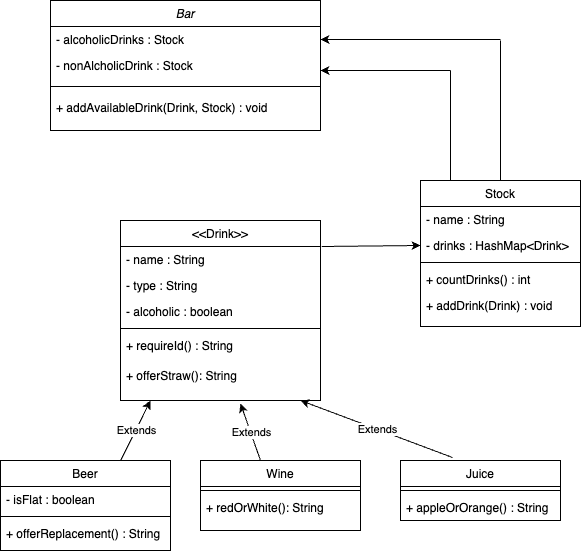

The diagram above was exported from draw.io. Its source (the exported page's mxGraphModel, read from the mxfile embedded in the PNG):
<mxGraphModel dx="618" dy="801" grid="1" gridSize="10" guides="1" tooltips="1" connect="1" arrows="1" fold="1" page="1" pageScale="1" pageWidth="827" pageHeight="1169" math="0" shadow="0">
  <root>
    <mxCell id="WIyWlLk6GJQsqaUBKTNV-0" />
    <mxCell id="WIyWlLk6GJQsqaUBKTNV-1" parent="WIyWlLk6GJQsqaUBKTNV-0" />
    <mxCell id="zkfFHV4jXpPFQw0GAbJ--0" value="Bar" style="swimlane;fontStyle=2;align=center;verticalAlign=top;childLayout=stackLayout;horizontal=1;startSize=26;horizontalStack=0;resizeParent=1;resizeLast=0;collapsible=1;marginBottom=0;rounded=0;shadow=0;strokeWidth=1;" parent="WIyWlLk6GJQsqaUBKTNV-1" vertex="1">
      <mxGeometry x="90" y="60" width="270" height="130" as="geometry">
        <mxRectangle x="230" y="140" width="160" height="26" as="alternateBounds" />
      </mxGeometry>
    </mxCell>
    <mxCell id="zkfFHV4jXpPFQw0GAbJ--1" value="- alcoholicDrinks : Stock" style="text;align=left;verticalAlign=top;spacingLeft=4;spacingRight=4;overflow=hidden;rotatable=0;points=[[0,0.5],[1,0.5]];portConstraint=eastwest;" parent="zkfFHV4jXpPFQw0GAbJ--0" vertex="1">
      <mxGeometry y="26" width="270" height="26" as="geometry" />
    </mxCell>
    <mxCell id="zkfFHV4jXpPFQw0GAbJ--2" value="- nonAlcholicDrink : Stock" style="text;align=left;verticalAlign=top;spacingLeft=4;spacingRight=4;overflow=hidden;rotatable=0;points=[[0,0.5],[1,0.5]];portConstraint=eastwest;rounded=0;shadow=0;html=0;" parent="zkfFHV4jXpPFQw0GAbJ--0" vertex="1">
      <mxGeometry y="52" width="270" height="26" as="geometry" />
    </mxCell>
    <mxCell id="zkfFHV4jXpPFQw0GAbJ--4" value="" style="line;html=1;strokeWidth=1;align=left;verticalAlign=middle;spacingTop=-1;spacingLeft=3;spacingRight=3;rotatable=0;labelPosition=right;points=[];portConstraint=eastwest;" parent="zkfFHV4jXpPFQw0GAbJ--0" vertex="1">
      <mxGeometry y="78" width="270" height="16" as="geometry" />
    </mxCell>
    <mxCell id="LoYc_cklIYELtDERcyJb-3" value="+ addAvailableDrink(Drink, Stock) : void" style="text;align=left;verticalAlign=top;spacingLeft=4;spacingRight=4;overflow=hidden;rotatable=0;points=[[0,0.5],[1,0.5]];portConstraint=eastwest;rounded=0;shadow=0;html=0;" vertex="1" parent="zkfFHV4jXpPFQw0GAbJ--0">
      <mxGeometry y="94" width="270" height="26" as="geometry" />
    </mxCell>
    <mxCell id="zkfFHV4jXpPFQw0GAbJ--17" value="Stock" style="swimlane;fontStyle=0;align=center;verticalAlign=top;childLayout=stackLayout;horizontal=1;startSize=26;horizontalStack=0;resizeParent=1;resizeLast=0;collapsible=1;marginBottom=0;rounded=0;shadow=0;strokeWidth=1;" parent="WIyWlLk6GJQsqaUBKTNV-1" vertex="1">
      <mxGeometry x="460" y="240" width="160" height="146" as="geometry">
        <mxRectangle x="550" y="140" width="160" height="26" as="alternateBounds" />
      </mxGeometry>
    </mxCell>
    <mxCell id="zkfFHV4jXpPFQw0GAbJ--18" value="- name : String" style="text;align=left;verticalAlign=top;spacingLeft=4;spacingRight=4;overflow=hidden;rotatable=0;points=[[0,0.5],[1,0.5]];portConstraint=eastwest;" parent="zkfFHV4jXpPFQw0GAbJ--17" vertex="1">
      <mxGeometry y="26" width="160" height="26" as="geometry" />
    </mxCell>
    <mxCell id="zkfFHV4jXpPFQw0GAbJ--19" value="- drinks : HashMap&lt;Drink&gt;" style="text;align=left;verticalAlign=top;spacingLeft=4;spacingRight=4;overflow=hidden;rotatable=0;points=[[0,0.5],[1,0.5]];portConstraint=eastwest;rounded=0;shadow=0;html=0;" parent="zkfFHV4jXpPFQw0GAbJ--17" vertex="1">
      <mxGeometry y="52" width="160" height="26" as="geometry" />
    </mxCell>
    <mxCell id="zkfFHV4jXpPFQw0GAbJ--23" value="" style="line;html=1;strokeWidth=1;align=left;verticalAlign=middle;spacingTop=-1;spacingLeft=3;spacingRight=3;rotatable=0;labelPosition=right;points=[];portConstraint=eastwest;" parent="zkfFHV4jXpPFQw0GAbJ--17" vertex="1">
      <mxGeometry y="78" width="160" height="8" as="geometry" />
    </mxCell>
    <mxCell id="zkfFHV4jXpPFQw0GAbJ--24" value="+ countDrinks() : int" style="text;align=left;verticalAlign=top;spacingLeft=4;spacingRight=4;overflow=hidden;rotatable=0;points=[[0,0.5],[1,0.5]];portConstraint=eastwest;" parent="zkfFHV4jXpPFQw0GAbJ--17" vertex="1">
      <mxGeometry y="86" width="160" height="26" as="geometry" />
    </mxCell>
    <mxCell id="zkfFHV4jXpPFQw0GAbJ--25" value="+ addDrink(Drink) : void" style="text;align=left;verticalAlign=top;spacingLeft=4;spacingRight=4;overflow=hidden;rotatable=0;points=[[0,0.5],[1,0.5]];portConstraint=eastwest;" parent="zkfFHV4jXpPFQw0GAbJ--17" vertex="1">
      <mxGeometry y="112" width="160" height="26" as="geometry" />
    </mxCell>
    <mxCell id="LoYc_cklIYELtDERcyJb-5" value="" style="endArrow=none;html=1;rounded=0;exitX=0.5;exitY=0;exitDx=0;exitDy=0;" edge="1" parent="WIyWlLk6GJQsqaUBKTNV-1" source="zkfFHV4jXpPFQw0GAbJ--17">
      <mxGeometry width="50" height="50" relative="1" as="geometry">
        <mxPoint x="540" y="220" as="sourcePoint" />
        <mxPoint x="540" y="100" as="targetPoint" />
      </mxGeometry>
    </mxCell>
    <mxCell id="LoYc_cklIYELtDERcyJb-6" value="" style="endArrow=none;html=1;rounded=0;targetPerimeterSpacing=0;exitX=0.188;exitY=0;exitDx=0;exitDy=0;exitPerimeter=0;" edge="1" parent="WIyWlLk6GJQsqaUBKTNV-1" source="zkfFHV4jXpPFQw0GAbJ--17">
      <mxGeometry width="50" height="50" relative="1" as="geometry">
        <mxPoint x="490" y="220" as="sourcePoint" />
        <mxPoint x="490" y="130" as="targetPoint" />
      </mxGeometry>
    </mxCell>
    <mxCell id="LoYc_cklIYELtDERcyJb-9" value="" style="endArrow=classic;html=1;rounded=0;entryX=1;entryY=0.5;entryDx=0;entryDy=0;" edge="1" parent="WIyWlLk6GJQsqaUBKTNV-1" target="zkfFHV4jXpPFQw0GAbJ--1">
      <mxGeometry width="50" height="50" relative="1" as="geometry">
        <mxPoint x="540" y="99" as="sourcePoint" />
        <mxPoint x="630" y="80" as="targetPoint" />
      </mxGeometry>
    </mxCell>
    <mxCell id="LoYc_cklIYELtDERcyJb-10" value="" style="endArrow=classic;html=1;rounded=0;" edge="1" parent="WIyWlLk6GJQsqaUBKTNV-1">
      <mxGeometry width="50" height="50" relative="1" as="geometry">
        <mxPoint x="490" y="130" as="sourcePoint" />
        <mxPoint x="360" y="130" as="targetPoint" />
      </mxGeometry>
    </mxCell>
    <mxCell id="LoYc_cklIYELtDERcyJb-12" value="&lt;&lt;Drink&gt;&gt;" style="swimlane;fontStyle=0;align=center;verticalAlign=top;childLayout=stackLayout;horizontal=1;startSize=26;horizontalStack=0;resizeParent=1;resizeLast=0;collapsible=1;marginBottom=0;rounded=0;shadow=0;strokeWidth=1;" vertex="1" parent="WIyWlLk6GJQsqaUBKTNV-1">
      <mxGeometry x="160" y="280" width="200" height="180" as="geometry">
        <mxRectangle x="550" y="140" width="160" height="26" as="alternateBounds" />
      </mxGeometry>
    </mxCell>
    <mxCell id="LoYc_cklIYELtDERcyJb-13" value="- name : String" style="text;align=left;verticalAlign=top;spacingLeft=4;spacingRight=4;overflow=hidden;rotatable=0;points=[[0,0.5],[1,0.5]];portConstraint=eastwest;" vertex="1" parent="LoYc_cklIYELtDERcyJb-12">
      <mxGeometry y="26" width="200" height="26" as="geometry" />
    </mxCell>
    <mxCell id="LoYc_cklIYELtDERcyJb-14" value="- type : String " style="text;align=left;verticalAlign=top;spacingLeft=4;spacingRight=4;overflow=hidden;rotatable=0;points=[[0,0.5],[1,0.5]];portConstraint=eastwest;rounded=0;shadow=0;html=0;" vertex="1" parent="LoYc_cklIYELtDERcyJb-12">
      <mxGeometry y="52" width="200" height="26" as="geometry" />
    </mxCell>
    <mxCell id="LoYc_cklIYELtDERcyJb-17" value="- alcoholic : boolean" style="text;align=left;verticalAlign=top;spacingLeft=4;spacingRight=4;overflow=hidden;rotatable=0;points=[[0,0.5],[1,0.5]];portConstraint=eastwest;" vertex="1" parent="LoYc_cklIYELtDERcyJb-12">
      <mxGeometry y="78" width="200" height="26" as="geometry" />
    </mxCell>
    <mxCell id="LoYc_cklIYELtDERcyJb-15" value="" style="line;html=1;strokeWidth=1;align=left;verticalAlign=middle;spacingTop=-1;spacingLeft=3;spacingRight=3;rotatable=0;labelPosition=right;points=[];portConstraint=eastwest;" vertex="1" parent="LoYc_cklIYELtDERcyJb-12">
      <mxGeometry y="104" width="200" height="8" as="geometry" />
    </mxCell>
    <mxCell id="LoYc_cklIYELtDERcyJb-16" value="+ requireId() : String " style="text;align=left;verticalAlign=top;spacingLeft=4;spacingRight=4;overflow=hidden;rotatable=0;points=[[0,0.5],[1,0.5]];portConstraint=eastwest;" vertex="1" parent="LoYc_cklIYELtDERcyJb-12">
      <mxGeometry y="112" width="200" height="30" as="geometry" />
    </mxCell>
    <mxCell id="LoYc_cklIYELtDERcyJb-19" value="+ offerStraw(): String" style="text;align=left;verticalAlign=top;spacingLeft=4;spacingRight=4;overflow=hidden;rotatable=0;points=[[0,0.5],[1,0.5]];portConstraint=eastwest;rounded=0;shadow=0;html=0;" vertex="1" parent="LoYc_cklIYELtDERcyJb-12">
      <mxGeometry y="142" width="200" height="26" as="geometry" />
    </mxCell>
    <mxCell id="LoYc_cklIYELtDERcyJb-18" value="" style="endArrow=classic;html=1;rounded=0;targetPerimeterSpacing=0;entryX=0;entryY=0.5;entryDx=0;entryDy=0;exitX=1.006;exitY=0;exitDx=0;exitDy=0;exitPerimeter=0;" edge="1" parent="WIyWlLk6GJQsqaUBKTNV-1" source="LoYc_cklIYELtDERcyJb-13" target="zkfFHV4jXpPFQw0GAbJ--19">
      <mxGeometry width="50" height="50" relative="1" as="geometry">
        <mxPoint x="380" y="350" as="sourcePoint" />
        <mxPoint x="430" y="300" as="targetPoint" />
      </mxGeometry>
    </mxCell>
    <mxCell id="LoYc_cklIYELtDERcyJb-20" value="Beer" style="swimlane;fontStyle=0;align=center;verticalAlign=top;childLayout=stackLayout;horizontal=1;startSize=26;horizontalStack=0;resizeParent=1;resizeLast=0;collapsible=1;marginBottom=0;rounded=0;shadow=0;strokeWidth=1;" vertex="1" parent="WIyWlLk6GJQsqaUBKTNV-1">
      <mxGeometry x="40" y="520" width="170" height="90" as="geometry">
        <mxRectangle x="550" y="140" width="160" height="26" as="alternateBounds" />
      </mxGeometry>
    </mxCell>
    <mxCell id="LoYc_cklIYELtDERcyJb-22" value="- isFlat : boolean" style="text;align=left;verticalAlign=top;spacingLeft=4;spacingRight=4;overflow=hidden;rotatable=0;points=[[0,0.5],[1,0.5]];portConstraint=eastwest;rounded=0;shadow=0;html=0;" vertex="1" parent="LoYc_cklIYELtDERcyJb-20">
      <mxGeometry y="26" width="170" height="26" as="geometry" />
    </mxCell>
    <mxCell id="LoYc_cklIYELtDERcyJb-23" value="" style="line;html=1;strokeWidth=1;align=left;verticalAlign=middle;spacingTop=-1;spacingLeft=3;spacingRight=3;rotatable=0;labelPosition=right;points=[];portConstraint=eastwest;" vertex="1" parent="LoYc_cklIYELtDERcyJb-20">
      <mxGeometry y="52" width="170" height="8" as="geometry" />
    </mxCell>
    <mxCell id="LoYc_cklIYELtDERcyJb-24" value="+ offerReplacement() : String" style="text;align=left;verticalAlign=top;spacingLeft=4;spacingRight=4;overflow=hidden;rotatable=0;points=[[0,0.5],[1,0.5]];portConstraint=eastwest;" vertex="1" parent="LoYc_cklIYELtDERcyJb-20">
      <mxGeometry y="60" width="170" height="26" as="geometry" />
    </mxCell>
    <mxCell id="LoYc_cklIYELtDERcyJb-26" value="Wine" style="swimlane;fontStyle=0;align=center;verticalAlign=top;childLayout=stackLayout;horizontal=1;startSize=26;horizontalStack=0;resizeParent=1;resizeLast=0;collapsible=1;marginBottom=0;rounded=0;shadow=0;strokeWidth=1;" vertex="1" parent="WIyWlLk6GJQsqaUBKTNV-1">
      <mxGeometry x="240" y="520" width="160" height="70" as="geometry">
        <mxRectangle x="550" y="140" width="160" height="26" as="alternateBounds" />
      </mxGeometry>
    </mxCell>
    <mxCell id="LoYc_cklIYELtDERcyJb-29" value="" style="line;html=1;strokeWidth=1;align=left;verticalAlign=middle;spacingTop=-1;spacingLeft=3;spacingRight=3;rotatable=0;labelPosition=right;points=[];portConstraint=eastwest;" vertex="1" parent="LoYc_cklIYELtDERcyJb-26">
      <mxGeometry y="26" width="160" height="8" as="geometry" />
    </mxCell>
    <mxCell id="LoYc_cklIYELtDERcyJb-30" value="+ redOrWhite(): String" style="text;align=left;verticalAlign=top;spacingLeft=4;spacingRight=4;overflow=hidden;rotatable=0;points=[[0,0.5],[1,0.5]];portConstraint=eastwest;" vertex="1" parent="LoYc_cklIYELtDERcyJb-26">
      <mxGeometry y="34" width="160" height="26" as="geometry" />
    </mxCell>
    <mxCell id="LoYc_cklIYELtDERcyJb-32" value="Juice" style="swimlane;fontStyle=0;align=center;verticalAlign=top;childLayout=stackLayout;horizontal=1;startSize=26;horizontalStack=0;resizeParent=1;resizeLast=0;collapsible=1;marginBottom=0;rounded=0;shadow=0;strokeWidth=1;" vertex="1" parent="WIyWlLk6GJQsqaUBKTNV-1">
      <mxGeometry x="440" y="520" width="160" height="60" as="geometry">
        <mxRectangle x="550" y="140" width="160" height="26" as="alternateBounds" />
      </mxGeometry>
    </mxCell>
    <mxCell id="LoYc_cklIYELtDERcyJb-35" value="" style="line;html=1;strokeWidth=1;align=left;verticalAlign=middle;spacingTop=-1;spacingLeft=3;spacingRight=3;rotatable=0;labelPosition=right;points=[];portConstraint=eastwest;" vertex="1" parent="LoYc_cklIYELtDERcyJb-32">
      <mxGeometry y="26" width="160" height="8" as="geometry" />
    </mxCell>
    <mxCell id="LoYc_cklIYELtDERcyJb-36" value="+ appleOrOrange() : String" style="text;align=left;verticalAlign=top;spacingLeft=4;spacingRight=4;overflow=hidden;rotatable=0;points=[[0,0.5],[1,0.5]];portConstraint=eastwest;" vertex="1" parent="LoYc_cklIYELtDERcyJb-32">
      <mxGeometry y="34" width="160" height="26" as="geometry" />
    </mxCell>
    <mxCell id="LoYc_cklIYELtDERcyJb-44" value="" style="endArrow=classic;html=1;rounded=0;targetPerimeterSpacing=0;exitX=0.325;exitY=-0.05;exitDx=0;exitDy=0;exitPerimeter=0;" edge="1" parent="WIyWlLk6GJQsqaUBKTNV-1" source="LoYc_cklIYELtDERcyJb-32">
      <mxGeometry relative="1" as="geometry">
        <mxPoint x="380" y="450" as="sourcePoint" />
        <mxPoint x="340" y="460" as="targetPoint" />
      </mxGeometry>
    </mxCell>
    <mxCell id="LoYc_cklIYELtDERcyJb-45" value="Extends" style="edgeLabel;resizable=0;html=1;align=center;verticalAlign=middle;" connectable="0" vertex="1" parent="LoYc_cklIYELtDERcyJb-44">
      <mxGeometry relative="1" as="geometry" />
    </mxCell>
    <mxCell id="LoYc_cklIYELtDERcyJb-46" value="" style="endArrow=classic;html=1;rounded=0;targetPerimeterSpacing=0;exitX=0.706;exitY=0;exitDx=0;exitDy=0;exitPerimeter=0;" edge="1" parent="WIyWlLk6GJQsqaUBKTNV-1" source="LoYc_cklIYELtDERcyJb-20">
      <mxGeometry relative="1" as="geometry">
        <mxPoint x="242" y="527" as="sourcePoint" />
        <mxPoint x="190" y="460" as="targetPoint" />
      </mxGeometry>
    </mxCell>
    <mxCell id="LoYc_cklIYELtDERcyJb-47" value="Extends" style="edgeLabel;resizable=0;html=1;align=center;verticalAlign=middle;" connectable="0" vertex="1" parent="LoYc_cklIYELtDERcyJb-46">
      <mxGeometry relative="1" as="geometry" />
    </mxCell>
    <mxCell id="LoYc_cklIYELtDERcyJb-48" value="" style="endArrow=classic;html=1;rounded=0;targetPerimeterSpacing=0;exitX=0.375;exitY=0;exitDx=0;exitDy=0;exitPerimeter=0;" edge="1" parent="WIyWlLk6GJQsqaUBKTNV-1" source="LoYc_cklIYELtDERcyJb-26">
      <mxGeometry relative="1" as="geometry">
        <mxPoint x="290" y="510" as="sourcePoint" />
        <mxPoint x="280" y="463" as="targetPoint" />
      </mxGeometry>
    </mxCell>
    <mxCell id="LoYc_cklIYELtDERcyJb-49" value="Extends" style="edgeLabel;resizable=0;html=1;align=center;verticalAlign=middle;" connectable="0" vertex="1" parent="LoYc_cklIYELtDERcyJb-48">
      <mxGeometry relative="1" as="geometry" />
    </mxCell>
  </root>
</mxGraphModel>